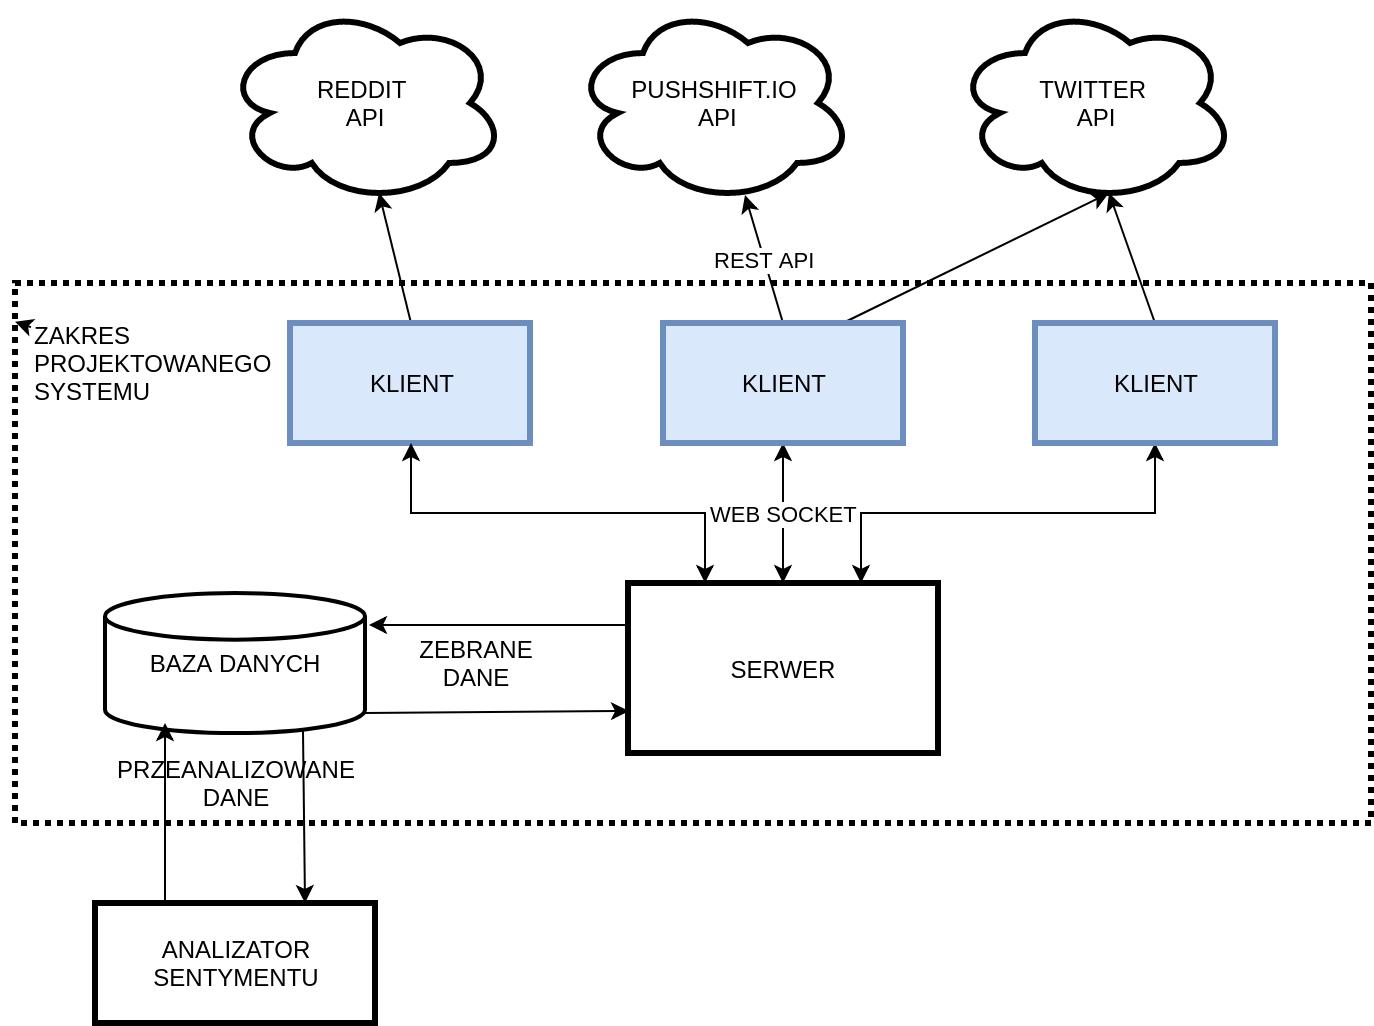

The diagram above was exported from draw.io. Its source (the exported page's mxGraphModel, read from the mxfile embedded in the PNG):
<mxGraphModel dx="1007" dy="1716" grid="1" gridSize="10" guides="1" tooltips="1" connect="1" arrows="1" fold="1" page="1" pageScale="1" pageWidth="827" pageHeight="1169" math="0" shadow="0">
  <root>
    <mxCell id="0" />
    <mxCell id="1" parent="0" />
    <mxCell id="rTemH-WCAX2ORelHlQHu-4" value="" style="rounded=0;whiteSpace=wrap;html=1;dashed=1;strokeWidth=3;dashPattern=1 1;" parent="1" vertex="1">
      <mxGeometry x="70" y="140" width="678" height="270" as="geometry" />
    </mxCell>
    <mxCell id="rTemH-WCAX2ORelHlQHu-27" value="" style="edgeStyle=none;rounded=0;orthogonalLoop=1;jettySize=auto;html=1;exitX=0.5;exitY=0;exitDx=0;exitDy=0;entryX=0.55;entryY=0.95;entryDx=0;entryDy=0;entryPerimeter=0;" parent="1" source="rTemH-WCAX2ORelHlQHu-5" target="rTemH-WCAX2ORelHlQHu-7" edge="1">
      <mxGeometry relative="1" as="geometry" />
    </mxCell>
    <mxCell id="rTemH-WCAX2ORelHlQHu-5" value="KLIENT" style="rounded=0;whiteSpace=wrap;html=1;strokeWidth=3;fillColor=#dae8fc;strokeColor=#6c8ebf;" parent="1" vertex="1">
      <mxGeometry x="207.5" y="160" width="120" height="60" as="geometry" />
    </mxCell>
    <mxCell id="rTemH-WCAX2ORelHlQHu-7" value="REDDIT &lt;br&gt;API&lt;br&gt;" style="ellipse;shape=cloud;whiteSpace=wrap;html=1;strokeWidth=3;" parent="1" vertex="1">
      <mxGeometry x="175" width="140" height="100" as="geometry" />
    </mxCell>
    <mxCell id="rTemH-WCAX2ORelHlQHu-15" style="edgeStyle=orthogonalEdgeStyle;rounded=0;orthogonalLoop=1;jettySize=auto;html=1;exitX=0.25;exitY=0;exitDx=0;exitDy=0;entryX=0.5;entryY=1;entryDx=0;entryDy=0;startArrow=classic;startFill=1;" parent="1" source="rTemH-WCAX2ORelHlQHu-8" target="rTemH-WCAX2ORelHlQHu-5" edge="1">
      <mxGeometry relative="1" as="geometry" />
    </mxCell>
    <mxCell id="rTemH-WCAX2ORelHlQHu-16" value="WEB SOCKET&lt;br&gt;" style="edgeStyle=orthogonalEdgeStyle;rounded=0;orthogonalLoop=1;jettySize=auto;html=1;exitX=0.5;exitY=0;exitDx=0;exitDy=0;startArrow=classic;startFill=1;" parent="1" source="rTemH-WCAX2ORelHlQHu-8" target="rTemH-WCAX2ORelHlQHu-11" edge="1">
      <mxGeometry relative="1" as="geometry" />
    </mxCell>
    <mxCell id="rTemH-WCAX2ORelHlQHu-17" style="edgeStyle=orthogonalEdgeStyle;rounded=0;orthogonalLoop=1;jettySize=auto;html=1;exitX=0.75;exitY=0;exitDx=0;exitDy=0;entryX=0.5;entryY=1;entryDx=0;entryDy=0;startArrow=classic;startFill=1;" parent="1" source="rTemH-WCAX2ORelHlQHu-8" target="rTemH-WCAX2ORelHlQHu-12" edge="1">
      <mxGeometry relative="1" as="geometry" />
    </mxCell>
    <mxCell id="rTemH-WCAX2ORelHlQHu-30" style="edgeStyle=none;rounded=0;orthogonalLoop=1;jettySize=auto;html=1;exitX=0;exitY=0.25;exitDx=0;exitDy=0;entryX=1.015;entryY=0.233;entryDx=0;entryDy=0;entryPerimeter=0;startArrow=none;startFill=0;" parent="1" source="rTemH-WCAX2ORelHlQHu-8" target="rTemH-WCAX2ORelHlQHu-9" edge="1">
      <mxGeometry relative="1" as="geometry" />
    </mxCell>
    <mxCell id="rTemH-WCAX2ORelHlQHu-8" value="SERWER&lt;br&gt;" style="rounded=0;whiteSpace=wrap;html=1;strokeWidth=3;" parent="1" vertex="1">
      <mxGeometry x="376.5" y="290" width="155" height="85" as="geometry" />
    </mxCell>
    <mxCell id="rTemH-WCAX2ORelHlQHu-31" style="edgeStyle=none;rounded=0;orthogonalLoop=1;jettySize=auto;html=1;exitX=1;exitY=0.85;exitDx=0;exitDy=0;exitPerimeter=0;entryX=0;entryY=0.75;entryDx=0;entryDy=0;startArrow=none;startFill=0;" parent="1" source="rTemH-WCAX2ORelHlQHu-9" target="rTemH-WCAX2ORelHlQHu-8" edge="1">
      <mxGeometry relative="1" as="geometry" />
    </mxCell>
    <mxCell id="rTemH-WCAX2ORelHlQHu-9" value="BAZA DANYCH&lt;br&gt;" style="strokeWidth=2;html=1;shape=mxgraph.flowchart.database;whiteSpace=wrap;" parent="1" vertex="1">
      <mxGeometry x="115" y="295" width="130" height="70" as="geometry" />
    </mxCell>
    <mxCell id="rTemH-WCAX2ORelHlQHu-35" style="edgeStyle=none;rounded=0;orthogonalLoop=1;jettySize=auto;html=1;exitX=0.75;exitY=0;exitDx=0;exitDy=0;entryX=0.762;entryY=0.986;entryDx=0;entryDy=0;entryPerimeter=0;startArrow=classic;startFill=1;endArrow=none;endFill=0;" parent="1" source="rTemH-WCAX2ORelHlQHu-10" target="rTemH-WCAX2ORelHlQHu-9" edge="1">
      <mxGeometry relative="1" as="geometry" />
    </mxCell>
    <mxCell id="rTemH-WCAX2ORelHlQHu-36" style="edgeStyle=none;rounded=0;orthogonalLoop=1;jettySize=auto;html=1;exitX=0.25;exitY=0;exitDx=0;exitDy=0;entryX=0.231;entryY=0.929;entryDx=0;entryDy=0;entryPerimeter=0;startArrow=none;startFill=0;" parent="1" source="rTemH-WCAX2ORelHlQHu-10" target="rTemH-WCAX2ORelHlQHu-9" edge="1">
      <mxGeometry relative="1" as="geometry" />
    </mxCell>
    <mxCell id="rTemH-WCAX2ORelHlQHu-10" value="ANALIZATOR&lt;br&gt;SENTYMENTU&lt;br&gt;" style="rounded=0;whiteSpace=wrap;html=1;strokeWidth=3;" parent="1" vertex="1">
      <mxGeometry x="110" y="450" width="140" height="60" as="geometry" />
    </mxCell>
    <mxCell id="rTemH-WCAX2ORelHlQHu-19" value="REST API&lt;br&gt;" style="edgeStyle=none;rounded=0;orthogonalLoop=1;jettySize=auto;html=1;exitX=0.5;exitY=0;exitDx=0;exitDy=0;entryX=0.614;entryY=0.96;entryDx=0;entryDy=0;entryPerimeter=0;" parent="1" source="rTemH-WCAX2ORelHlQHu-11" target="rTemH-WCAX2ORelHlQHu-14" edge="1">
      <mxGeometry relative="1" as="geometry" />
    </mxCell>
    <mxCell id="rTemH-WCAX2ORelHlQHu-28" style="edgeStyle=none;rounded=0;orthogonalLoop=1;jettySize=auto;html=1;exitX=0.75;exitY=0;exitDx=0;exitDy=0;entryX=0.55;entryY=0.95;entryDx=0;entryDy=0;entryPerimeter=0;" parent="1" source="rTemH-WCAX2ORelHlQHu-11" target="rTemH-WCAX2ORelHlQHu-13" edge="1">
      <mxGeometry relative="1" as="geometry" />
    </mxCell>
    <mxCell id="rTemH-WCAX2ORelHlQHu-11" value="KLIENT" style="rounded=0;whiteSpace=wrap;html=1;strokeWidth=3;fillColor=#dae8fc;strokeColor=#6c8ebf;" parent="1" vertex="1">
      <mxGeometry x="394" y="160" width="120" height="60" as="geometry" />
    </mxCell>
    <mxCell id="rTemH-WCAX2ORelHlQHu-24" style="edgeStyle=none;rounded=0;orthogonalLoop=1;jettySize=auto;html=1;exitX=0.5;exitY=0;exitDx=0;exitDy=0;entryX=0.55;entryY=0.95;entryDx=0;entryDy=0;entryPerimeter=0;" parent="1" source="rTemH-WCAX2ORelHlQHu-12" target="rTemH-WCAX2ORelHlQHu-13" edge="1">
      <mxGeometry relative="1" as="geometry" />
    </mxCell>
    <mxCell id="rTemH-WCAX2ORelHlQHu-12" value="KLIENT" style="rounded=0;whiteSpace=wrap;html=1;strokeWidth=3;fillColor=#dae8fc;strokeColor=#6c8ebf;" parent="1" vertex="1">
      <mxGeometry x="580" y="160" width="120" height="60" as="geometry" />
    </mxCell>
    <mxCell id="rTemH-WCAX2ORelHlQHu-13" value="TWITTER &lt;br&gt;API&lt;br&gt;" style="ellipse;shape=cloud;whiteSpace=wrap;html=1;strokeWidth=3;" parent="1" vertex="1">
      <mxGeometry x="540" width="140" height="100" as="geometry" />
    </mxCell>
    <mxCell id="rTemH-WCAX2ORelHlQHu-14" value="PUSHSHIFT.IO&lt;br&gt;&amp;nbsp;API&lt;br&gt;" style="ellipse;shape=cloud;whiteSpace=wrap;html=1;strokeWidth=3;" parent="1" vertex="1">
      <mxGeometry x="349" width="140" height="100" as="geometry" />
    </mxCell>
    <mxCell id="rTemH-WCAX2ORelHlQHu-34" value="" style="edgeStyle=none;rounded=0;orthogonalLoop=1;jettySize=auto;html=1;startArrow=none;startFill=0;" parent="1" source="rTemH-WCAX2ORelHlQHu-33" target="rTemH-WCAX2ORelHlQHu-4" edge="1">
      <mxGeometry relative="1" as="geometry" />
    </mxCell>
    <mxCell id="rTemH-WCAX2ORelHlQHu-33" value="ZAKRES&amp;nbsp;&lt;br&gt;PROJEKTOWANEGO&amp;nbsp;&lt;br&gt;SYSTEMU&lt;br&gt;" style="text;html=1;strokeColor=none;fillColor=none;align=left;verticalAlign=middle;whiteSpace=wrap;rounded=0;" parent="1" vertex="1">
      <mxGeometry x="78" y="160" width="105" height="40" as="geometry" />
    </mxCell>
    <mxCell id="rTemH-WCAX2ORelHlQHu-37" value="ZEBRANE&lt;br&gt;DANE&lt;br&gt;" style="text;html=1;strokeColor=none;fillColor=none;align=center;verticalAlign=middle;whiteSpace=wrap;rounded=0;" parent="1" vertex="1">
      <mxGeometry x="280" y="320" width="40" height="20" as="geometry" />
    </mxCell>
    <mxCell id="rTemH-WCAX2ORelHlQHu-38" value="PRZEANALIZOWANE&lt;br&gt;DANE&lt;br&gt;" style="text;html=1;strokeColor=none;fillColor=none;align=center;verticalAlign=middle;whiteSpace=wrap;rounded=0;" parent="1" vertex="1">
      <mxGeometry x="160" y="370" width="40" height="40" as="geometry" />
    </mxCell>
  </root>
</mxGraphModel>